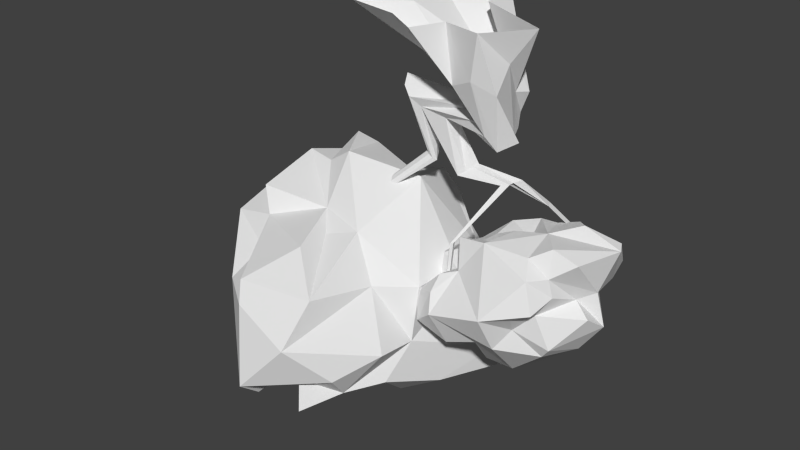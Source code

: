 # Source: Tree10.blend  (saved by Blender 2.74.0; exported with 4.5.12 LTS)
import bpy
from mathutils import Matrix  # noqa: F401  (used for matrix-valued properties, if any)

bpy.ops.wm.read_factory_settings(use_empty=True)
scene = bpy.context.scene
scene.name = 'Scene'

# ---- collections
col_collection_1 = bpy.data.collections.new('Collection 1'); scene.collection.children.link(col_collection_1)

# ---- world
world_world = bpy.data.worlds.new('World'); scene.world = world_world
world_world.color = (0.05088, 0.05088, 0.05088)
world_world.use_sun_shadow = False
world_world.sun_shadow_jitter_overblur = 0.0
world_world.cycles.sampling_method = 'MANUAL'
world_world.cycles.sample_map_resolution = 256

# ---- meshes
me_icosphere_001 = bpy.data.meshes.new('Icosphere.001')
me_icosphere_001.from_pydata([(-1.612, 1.682, 0.0174), (-1.217, -0.3162, 0.6492), (-1.297, -0.1703, 0.5361), (-1.613, -0.9533, -0.1207), (-1.214, -0.8867, 0.1519), (-1.4, 1.507, -1.195), (-1.916, -0.489, -0.2022), (-1.829, -0.4832, -0.4884), (-1.61, -1.305, -0.01951), (-1.761, -1.449, -0.3124), (-1.833, -1.444, -0.5003), (-1.988, -1.277, -0.6758), (-2.208, -0.9956, -0.6183), (-1.292, -1.332, 0.1674), (-1.083, -1.438, 0.1244), (-1.276, -1.883, -0.5068), (-1.488, -1.652, -0.7207), (-1.035, -1.999, -0.4753), (-1.976, 1.243, -0.3098), (-0.74, 1.398, 0.6847), (-1.349, 2.13, -0.6546), (-1.372, 1.842, 0.4704), (-0.9492, 2.198, -0.7981), (-1.126, 1.822, 0.6006), (-1.0, 1.971, 0.3783), (-1.045, 1.176, 0.6883), (-2.173, 0.9608, -0.1759), (-1.584, 1.102, 0.2381), (-2.377, 0.4409, -0.1044), (-2.151, 0.6164, 0.03189), (0.6872, 1.693, -0.04364), (-1.832, 1.16, -1.104), (-1.838, 1.694, -0.2879), (-1.264, 2.169, -0.06021), (-1.246, 1.039, 0.608), (-2.134, -0.2008, -0.07005), (-1.591, 0.2034, 0.309), (-1.832, 0.07978, -1.911), (-2.381, 0.3182, -0.5086), (-2.088, -0.09724, 0.1117), (-2.261, -0.0991, -0.2409), (-2.09, -0.1109, -0.6257), (-1.417, 0.1907, 0.4046), (-2.061, -0.3576, -0.1775), (-2.16, -0.838, -0.7901), (-2.032, -0.7822, -1.276), (-1.903, -1.322, -1.145), (-1.925, -1.245, -0.9545), (-0.7881, -1.364, 0.1552), (-0.6503, -1.916, -0.4019), (-1.796, -1.59, -0.953), (-0.5032, -1.671, -0.06155), (-1.143, -1.78, -0.2298), (-2.161, -1.077, -0.4263), (-2.006, -1.101, -0.8926), (-1.366, -1.189, 0.1844), (-2.798, -0.1316, -1.799), (-1.559, -0.4583, 0.1339), (-1.688, -0.3759, 0.2291), (-2.217, -0.6749, -1.444), (-2.264, 0.8476, -1.517), (-2.021, -0.2053, 0.08359), (-1.004, 1.063, -1.452), (0.1691, 1.101, -1.448), (0.2439, 1.862, -0.116), (0.09437, 1.992, -0.4463), (-0.2173, 2.212, -0.3298), (-0.5982, 1.134, -1.444), (0.5133, 1.466, -0.8973), (0.5625, 1.644, -0.4924), (-1.561, 0.8664, 0.2701), (-1.521, 1.376, 0.3685), (-0.9406, 0.7375, 0.6956), (-1.071, 0.5778, 0.6348), (-1.122, 0.1983, 0.5019), (-1.384, 1.533, 0.514), (-1.886, 1.154, 0.07307), (-0.272, 1.889, 0.4777), (-1.588, 1.633, 0.3137), (-1.184, 1.906, 0.3201), (-0.9773, 1.581, 0.6727), (-0.6993, 1.705, 0.7352), (-1.223, 1.392, 0.6108), (-1.193, 1.602, 0.6218), (-0.5535, 0.9256, 0.7157), (0.2524, 1.496, 0.966), (-0.6772, 1.119, 0.7496), (-0.2676, 1.229, 0.7763), (2.236, 1.081, 0.7409), (-0.1819, 1.83, 0.5664), (-0.169, 1.015, 0.7423), (-0.01286, 0.7771, 0.7965), (0.5104, 1.362, 1.106), (0.06052, 0.6048, 0.847), (0.2892, 0.9397, 1.156), (0.09665, 1.646, 0.8122), (-0.05227, 1.388, 1.028), (-0.4006, 1.095, 0.6645), (0.1549, 1.802, 0.3631), (1.622, -0.4349, 1.344), (-0.2621, 1.944, 0.1781), (0.429, 1.844, 0.5795), (0.7941, 1.874, 0.6882), (0.7673, 1.301, 1.299), (0.931, 1.288, 1.337), (0.6896, 0.7377, 1.212), (0.9741, 0.6412, 1.418), (1.784, 1.49, 0.8871), (1.09, 0.3691, 1.324), (2.166, 0.646, 0.4736), (1.545, -0.4328, 0.32), (1.948, -0.0749, 0.5473), (1.954, -0.3134, 0.9196), (2.22, 0.5543, 1.222), (2.01, 1.257, 1.112), (1.12, 1.807, 0.7229), (0.8573, 0.3558, 1.329), (0.6691, 0.5466, 1.271), (1.693, -0.5373, 1.257), (1.23, -0.531, 1.321), (1.997, 0.1225, 0.3971), (1.218, 1.4, 1.101), (1.223, -1.161, 0.6678), (1.319, -0.9677, 0.7092), (1.088, -1.223, 0.7609), (1.525, -0.6695, 0.2569), (1.85, -0.1417, 1.272), (1.656, -0.2608, 0.4323), (1.318, -0.05713, 1.335), (1.72, 0.333, 1.282), (2.189, 0.4648, 0.6843), (2.176, 0.874, 1.277), (2.088, 0.3053, 1.251), (2.279, 0.7602, 1.149), (1.732, 1.171, 1.195), (1.559, 0.8433, 1.292), (2.123, 1.279, 0.983), (2.222, 1.085, 1.201), (2.298, 0.5776, 0.9758), (1.229, 0.8621, 1.538), (2.147, 0.2558, 0.7412), (1.194, -0.304, 1.39), (1.326, -0.7408, 0.5989), (1.171, 0.1262, 1.32), (1.458, -0.9681, 0.2884), (1.423, -1.138, 0.08751), (0.7141, -1.448, 0.5435), (1.077, -1.492, -0.03356), (0.7054, -1.293, 0.6973), (0.7391, -1.59, 0.3186), (1.298, -1.43, 0.08254), (-0.6282, -1.584, -0.9948), (0.2587, -1.63, 0.2045), (0.48, -1.586, 0.2885), (0.9221, -1.506, 0.3831), (0.9521, -0.1594, 1.32), (1.806, -0.2773, 0.6236), (1.098, -0.07496, 1.318), (0.7454, -0.6189, 1.145), (1.114, -0.9258, 0.9256), (0.1435, -1.876, -0.02862), (0.8641, -1.31, -0.3246), (0.1725, -1.915, -0.5852), (-0.9487, -2.052, -0.6245), (0.9168, -0.5784, 1.199), (1.65, 0.07421, -1.495), (2.194, 0.3248, -0.9489), (1.609, -0.322, -1.286), (2.086, 0.1033, -0.2578), (1.671, -0.8315, -0.8399), (1.794, -0.6552, -0.6083), (1.528, -0.8217, -1.018), (1.584, -0.5538, -1.196), (1.031, -0.9738, -0.96), (1.394, -0.7436, -0.2496), (1.197, -0.9797, -0.2776), (0.8504, -1.18, -0.6468), (1.294, -0.7517, -1.176), (-0.2183, -1.966, -0.3848), (1.227, -0.9079, -0.1406), (2.046, -0.3382, -0.4332), (1.506, -0.5065, -0.09052), (1.726, 0.6838, -0.873), (2.132, -0.09669, -0.2384), (1.893, 0.4626, -1.077), (1.987, 0.6584, -0.07263), (1.705, 0.8769, -0.3722), (1.775, 0.07673, -0.1349), (1.592, 0.8043, -0.7529), (1.867, 0.8071, -0.1329), (2.05, 0.6345, -0.2716), (-0.6891, -1.342, -1.507), (-0.3203, -0.3639, -2.236), (0.2402, -0.4715, -2.26), (-0.6745, -0.5123, -1.861), (-0.08669, 0.2136, -2.113), (0.2518, 0.1137, -1.755), (-0.6202, -0.05826, -1.766), (0.09146, -0.1188, -1.828), (-1.007, -0.1353, -1.389), (-0.8416, 0.2515, -1.47), (0.3841, 0.4915, -1.692), (-0.8413, 0.4783, -1.464), (0.1054, 0.7564, -2.017), (0.6545, 0.9513, -1.574), (0.5356, 0.7772, -1.637), (-0.752, 0.794, -1.467), (-0.7535, -0.09443, -1.552), (0.3018, 1.57, -0.9148), (0.3145, 1.448, -1.074), (-0.07511, 1.994, 0.02311), (-0.1781, 1.955, -0.7078), (-0.5397, 2.41, -0.3191), (-1.142, 1.843, -1.005), (-0.4866, 2.042, 0.2254), (-0.4829, 1.872, -1.004), (-1.424, 0.9011, -1.546), (-1.655, -0.443, -1.806), (-1.238, -0.4201, -1.553), (-1.193, -0.6312, -1.597), (-0.5961, -0.7926, -1.579), (-1.663, -0.7157, -1.52), (-0.6956, -0.2933, -1.726), (-1.794, -0.6517, -1.604), (-1.427, 2.268, -0.4908), (-1.366, 0.2289, -1.598), (-2.144, 0.3796, -1.878), (-1.636, -0.2084, -1.943), (-2.281, 0.8576, -0.4858), (-1.72, 0.6573, -1.648), (-1.872, 1.335, -0.6634), (-1.154, 2.605, -0.5824), (-2.459, 0.5722, -0.4179), (-1.54, 1.766, -0.7765), (-1.645, 1.334, -1.255), (-1.766, 1.995, -0.3103), (-1.509, 1.908, 0.04958), (-0.8987, 2.035, 0.1853), (-0.6254, 2.342, -0.5657), (-0.6901, 2.12, 0.1553), (-1.112, 2.385, -0.6804), (-1.653, 1.905, -0.5259), (-0.9074, 1.768, -1.173), (-1.273, 1.12, -1.537), (-0.9963, 0.3159, -1.39), (-2.091, -0.6957, -1.538), (-0.3621, 2.316, -0.1024), (-0.6694, 2.632, -0.362), (-0.5079, 2.193, -0.05077), (-1.932, -0.515, -1.832), (-1.004, 1.593, -1.253), (-1.655, -0.2345, 0.3117), (-0.7804, 1.921, -1.092), (1.021, -0.3433, 1.334), (-1.918, -0.8311, -1.25), (2.021, 0.3381, 0.2888), (-0.3797, 1.955, 0.3811), (-1.898, 1.369, -0.07874), (-0.6931, 1.964, 0.3218), (-0.7403, 1.933, 0.5545), (-1.36, 1.208, 0.5242), (0.4282, -1.459, 0.5115), (1.575, -0.4967, 0.6639), (-1.438, 0.5214, -1.505), (0.928, 1.437, 1.165), (1.026, 1.85, 0.4184), (-0.01255, 1.517, 1.003), (-2.149, -0.7068, -1.137), (-2.013, -0.4202, -0.3648), (-1.909, -0.7561, -1.448), (-0.8187, -1.816, -0.2831), (-1.342, -1.963, -0.6774), (-0.2994, -1.928, -0.6621), (1.418, -1.2, 0.2416), (1.075, -1.159, -0.1071), (1.299, -0.7682, 0.04052), (2.327, 0.9373, 1.027), (2.027, 0.5147, 0.1159), (1.883, 1.157, 0.01661), (-0.7104, 2.292, -0.1111), (0.118, 1.736, -0.7674), (-0.7104, 1.409, -1.352), (-0.5568, 0.1756, -1.707), (-0.1985, -0.05974, -1.732), (-0.8105, -0.3484, -1.516), (-0.3399, -1.147, -1.433), (0.639, -0.7256, -2.05), (0.5903, -1.286, -1.394), (1.292, -1.021, -0.9785), (1.435, -0.4483, -1.415), (1.821, -0.6059, -0.9592), (0.2076, 0.882, -1.637), (0.9727, 1.082, -1.38), (0.8348, 0.7095, -1.634), (2.204, 0.5052, -0.5924), (1.589, 0.5726, -1.355), (1.558, 0.927, -0.9457), (0.8991, 1.712, 0.8826), (0.5145, 1.79, 0.8381), (1.311, 1.6, 0.8933), (2.102, 1.035, 0.3322), (2.031, 0.649, 0.2264), (1.412, 1.801, 0.5652), (0.05949, 1.759, 0.5864), (1.899, 1.463, 0.2411), (1.809, 0.7783, 0.0234), (1.548, 1.649, 0.08944), (0.4574, 1.775, 0.2827), (1.242, 1.609, -0.3071), (0.1457, 1.304, 1.074), (1.116, 1.773, 0.06171), (1.134, 1.238, 1.356), (1.506, 1.313, 1.087), (0.4252, 1.124, 1.187), (0.5509, 1.503, 0.913), (1.332, 0.6881, 1.433), (0.8135, 1.099, 1.334), (2.095, 1.413, 0.6711), (1.052, 0.9463, 1.415), (2.181, 0.2863, 0.979), (2.044, 1.077, 1.3), (-0.1671, 1.738, 0.8102), (-0.2316, 2.133, -0.03906), (-0.08301, 1.248, 0.9887), (-0.294, 1.658, -1.089), (0.09983, 1.549, -1.128), (0.4507, 1.772, -0.05312), (-0.4031, 1.899, 0.5873), (0.06849, 2.002, -0.1438), (-0.4538, 1.32, 0.6635), (-0.5025, 2.112, -0.7366), (-1.691, 1.467, -0.8854), (-0.6931, 1.705, -1.18), (-1.55, -0.6029, -0.1586), (-0.2374, 1.462, 0.9557), (-1.052, 0.4136, 0.6594), (0.6563, 1.716, 0.1112), (2.083, 0.2488, 0.5462), (0.8276, 1.563, -0.6401), (1.992, -0.2642, 1.063), (0.9261, 0.1376, 1.321), (-1.418, 1.872, 0.2494), (-0.2544, 1.364, -1.355), (-1.152, 1.313, -1.397), (0.3432, 1.792, -0.3774), (1.765, 1.443, -0.08696), (0.4464, 1.631, -0.6843), (1.361, 1.811, 0.3399), (1.485, 1.325, -0.3022), (1.707, 1.193, -0.2058), (1.924, 0.2549, 0.1813), (1.791, 0.9626, -0.1909), (1.728, 0.7673, -0.5407), (1.659, 1.692, 0.3575), (1.324, 1.444, -0.3324), (1.086, 1.595, -0.4613), (0.4586, 1.33, -1.112), (0.4818, 1.133, -1.329), (0.11, 1.876, 0.1096), (1.361, 1.042, -0.7091), (2.12, 0.6831, -0.4181), (1.473, 0.8809, -0.6644), (1.712, 0.07594, 0.004625), (2.037, 0.04975, 1.192), (0.4417, 0.8506, 1.192), (1.476, -0.2558, 1.317), (1.961, 0.7487, 1.274), (-1.684, 1.395, 0.1022), (-0.3606, 0.9041, 0.6503), (-0.1133, 1.864, 0.3786), (-0.7805, 0.8662, 0.7304), (-1.111, 0.8846, 0.6839), (-2.002, 0.8921, 0.02934), (-1.483, 0.8645, 0.4924), (-2.628, 0.6749, -1.284), (-1.523, 1.188, -1.572), (-2.219, -0.1252, -0.4099), (0.1006, 1.027, 1.062), (-2.047, -0.3147, -0.5064), (-1.419, 0.02032, 0.4433), (-2.119, 0.3984, 0.02864), (-2.413, 0.2882, -0.2448), (-2.308, 0.07473, -0.4759), (-1.535, 0.4388, 0.3069), (-1.298, 0.5768, 0.5697), (-2.45, 0.5712, -0.2298), (-0.8179, 2.461, -0.5399), (1.431, -0.6833, 0.9089), (0.2883, -1.994, -0.4038), (0.4657, -1.737, 0.1356), (-0.1839, -1.841, -0.1341), (-0.3764, -1.54, 0.1393), (-2.147, -0.2527, -0.2946), (-2.305, -0.5184, -1.765), (-1.772, -0.9644, -1.294), (-1.953, -0.9086, -1.086), (-2.037, -0.6755, -0.5125), (-0.2552, 0.757, 0.6799), (0.2132, 0.7431, 1.069), (0.4664, 0.5722, 1.222), (0.7088, -0.003541, 1.266), (0.814, -0.3634, 1.244), (0.944, -0.7815, 1.04), (0.4571, -1.241, 0.9383), (0.09911, -1.32, 0.7036), (-0.2394, -1.338, 0.4633), (-0.8075, -1.193, 0.2885), (-1.019, -0.991, 0.2945), (-1.309, -0.6125, 0.1462), (-1.826, -0.1074, 0.2612), (-1.274, 0.364, 0.5509), (-0.8387, 0.5886, 0.6743), (-0.06971, -0.1596, 1.193), (0.1977, 0.02332, 1.191), (0.4529, 0.1966, 1.171), (-0.5238, 0.5605, 0.7956), (-0.4866, 0.2826, 0.9858), (-0.3563, -0.06751, 0.9724), (-0.07312, -0.5029, 1.186), (0.2007, -0.7018, 1.153), (0.5561, -0.8623, 1.062), (-0.6258, -0.7576, 1.18), (-0.5444, -1.009, 0.9483), (-0.4793, -1.148, 0.5426), (-0.8032, -0.4332, 0.9735), (-1.093, -0.3727, 0.8514), (-1.308, -0.3255, 0.371), (-0.6275, -0.01802, 0.6953), (-0.7307, 0.3441, 0.7554), (-1.059, 0.01924, 0.5404), (-1.152, -0.8579, 1.092), (-1.279, -0.7375, 0.5744), (-0.8991, -1.006, 0.6382), (-0.1789, -0.9297, 1.181), (-0.1756, -1.182, 0.7867), (0.1653, -1.082, 1.07), (0.209, -0.3338, 1.194), (0.5007, -0.5074, 1.168), (0.4796, -0.1645, 1.207), (-0.1236, 0.1858, 1.176), (0.1698, 0.3757, 1.011), (-0.2084, 0.5178, 0.9256), (-1.606, 0.645, 0.2071), (-2.337, 0.4502, -1.711), (-2.219, 0.0918, -0.003831), (-1.939, -1.316, -0.3551), (-1.695, -1.497, -0.5378), (-1.423, -1.508, -0.08481), (0.0004726, -1.522, 0.3254), (1.02, -1.147, -0.4681), (-0.9688, -0.9302, -1.599), (-0.4711, -0.6375, -2.168), (0.545, -0.1242, -2.032), (0.3624, -1.581, -1.009), (-0.3038, -1.516, -1.104), (-1.114, -1.542, -1.457), (-1.471, -0.7482, -1.603), (-1.395, -0.4034, -1.637), (-1.251, -0.01527, -1.74), (-0.4774, 1.71, 0.8172), (0.7081, 1.633, -0.2822), (-1.117, 0.7686, -1.399), (-2.0, 1.099, -0.7439), (1.63, 0.07798, 1.301), (2.084, -0.03082, 0.8456), (1.66, -0.07631, 0.2212), (1.52, 1.599, -0.1716), (1.782, 1.641, 0.6043), (1.428, 1.031, 1.403), (0.9227, -1.373, 0.5877), (0.9823, -1.601, 0.1667), (0.791, -1.513, -0.216), (1.463, -0.4283, 0.1083), (1.436, -0.7769, 0.4241), (1.227, -1.055, 0.8556), (-0.972, -1.647, 0.03766), (-1.355, -1.681, -0.2879), (-1.733, -1.683, -1.106), (1.051, 0.4094, -1.603), (1.187, 0.8349, -1.266), (1.312, 1.162, -0.9747), (1.434, 0.9925, -0.4442), (1.958, 0.802, -0.2675), (1.912, 0.3618, -0.1417), (-0.2329, 1.034, -1.505), (0.1735, 1.304, -1.295), (0.9704, 1.398, -1.04), (0.6054, 0.2535, -1.804), (0.09077, 0.565, -2.101), (-0.3845, 0.6072, -1.678), (0.5511, -1.015, -0.5718), (1.322, -0.9181, -1.461), (1.09, -0.3308, -1.77), (1.715, -0.4231, -0.2731), (1.325, -0.9322, -0.4746), (0.882, -1.103, 0.9129), (-0.5652, -1.344, 0.2567), (-1.941, -0.3781, 0.05476), (-0.5189, 0.721, 0.7126), (-0.3018, -0.3502, 0.9848), (2.144, -0.111, -0.4758), (1.896, -0.09022, -1.139), (1.339, 0.02405, -1.666), (-1.573, -1.226, -1.455), (-1.09, 0.4651, -1.385), (0.6598, 0.3256, 1.285), (0.6138, -1.452, -0.5304), (1.711, -0.165, -0.08601), (1.08, 1.266, -0.5499), (0.9156, 0.05253, -1.824)], [], [(28, 385, 381), (276, 138, 130), (119, 387, 118), (139, 315, 468), (120, 337, 111), (337, 255, 109), (299, 121, 312), (403, 148, 495), (469, 124, 495), (123, 474, 122), (387, 142, 262), (124, 469, 122), (124, 474, 495), (125, 275, 472), (147, 471, 274), (253, 141, 155), (128, 365, 463), (127, 465, 111), (127, 262, 110), (119, 118, 99), (130, 109, 276), (131, 320, 366), (129, 315, 108), (463, 129, 128), (112, 339, 99), (366, 129, 113), (315, 139, 106), (158, 437, 420), (132, 463, 363), (132, 113, 129), (132, 363, 319), (134, 320, 114), (134, 312, 468), (135, 366, 320), (135, 468, 315), (319, 138, 133), (136, 317, 107), (137, 320, 131), (137, 276, 114), (88, 136, 276), (138, 276, 133), (113, 132, 319), (139, 318, 106), (140, 337, 130), (140, 319, 464), (141, 365, 128), (128, 143, 157), (125, 472, 110), (118, 262, 112), (143, 128, 129), (143, 108, 340), (141, 157, 155), (144, 275, 125), (469, 146, 149), (146, 261, 149), (145, 274, 275), (273, 144, 122), (390, 160, 152), (159, 474, 387), (148, 469, 495), (148, 403, 261), (147, 150, 470), (470, 154, 149), (150, 274, 145), (150, 147, 274), (390, 51, 49), (272, 178, 49), (261, 153, 149), (152, 448, 390), (153, 261, 152), (153, 389, 149), (154, 469, 149), (471, 147, 470), (155, 400, 401), (157, 340, 155), (156, 262, 127), (156, 111, 112), (141, 253, 119), (157, 141, 128), (437, 158, 401), (143, 340, 157), (273, 150, 145), (154, 470, 150), (160, 389, 152), (160, 390, 388), (161, 449, 274), (161, 471, 506), (162, 453, 506), (178, 162, 388), (390, 178, 388), (163, 272, 17), (164, 401, 158), (164, 402, 119), (305, 189, 351), (166, 501, 165), (502, 165, 289), (493, 174, 170), (185, 277, 483), (167, 501, 290), (168, 500, 294), (507, 187, 362), (472, 181, 507), (169, 494, 288), (288, 177, 171), (170, 180, 493), (171, 290, 169), (490, 173, 176), (172, 290, 171), (172, 289, 167), (169, 170, 494), (173, 491, 289), (289, 177, 173), (176, 449, 506), (175, 494, 174), (175, 274, 449), (500, 180, 290), (174, 494, 170), (177, 288, 173), (177, 289, 171), (162, 178, 272), (173, 288, 176), (179, 275, 274), (179, 175, 174), (180, 170, 290), (294, 166, 184), (181, 493, 507), (181, 472, 275), (493, 181, 174), (352, 188, 361), (183, 500, 168), (183, 507, 493), (294, 184, 182), (180, 500, 183), (277, 185, 305), (166, 165, 184), (186, 481, 351), (186, 482, 352), (187, 507, 168), (187, 483, 362), (188, 352, 182), (188, 296, 361), (189, 305, 185), (189, 482, 351), (190, 482, 185), (190, 483, 360), (191, 285, 454), (191, 455, 450), (284, 194, 450), (457, 218, 456), (286, 193, 452), (193, 286, 451), (284, 222, 194), (450, 220, 285), (358, 210, 100), (488, 203, 201), (196, 283, 195), (196, 487, 452), (197, 282, 195), (269, 223, 221), (198, 283, 196), (198, 452, 192), (284, 207, 197), (199, 457, 458), (200, 282, 199), (207, 282, 197), (201, 293, 487), (291, 203, 489), (488, 201, 195), (202, 489, 200), (203, 291, 201), (203, 488, 489), (204, 291, 357), (204, 292, 293), (205, 291, 204), (205, 293, 201), (206, 461, 62), (282, 207, 199), (489, 202, 206), (207, 284, 199), (208, 346, 68), (208, 325, 280), (358, 98, 307), (209, 356, 485), (68, 209, 208), (100, 369, 358), (211, 330, 66), (211, 280, 324), (279, 247, 231), (248, 322, 246), (330, 215, 252), (236, 0, 79), (256, 214, 258), (65, 280, 211), (33, 224, 235), (215, 330, 211), (215, 324, 332), (228, 385, 26), (393, 249, 245), (249, 217, 245), (218, 457, 199), (456, 219, 450), (219, 456, 218), (219, 284, 450), (220, 450, 194), (220, 451, 285), (221, 456, 394), (457, 223, 217), (192, 194, 283), (222, 283, 194), (223, 457, 221), (245, 59, 393), (254, 269, 394), (504, 225, 263), (225, 504, 458), (225, 37, 263), (267, 45, 395), (226, 443, 60), (37, 225, 227), (267, 7, 378), (330, 238, 66), (229, 60, 216), (443, 226, 56), (229, 263, 226), (462, 230, 31), (62, 243, 343), (20, 240, 22), (231, 33, 279), (228, 26, 18), (26, 372, 76), (20, 213, 233), (233, 331, 32), (234, 331, 5), (234, 375, 31), (235, 32, 0), (20, 224, 231), (232, 374, 38), (236, 33, 235), (33, 237, 279), (213, 5, 233), (386, 238, 22), (238, 386, 212), (239, 279, 237), (239, 258, 214), (240, 20, 231), (240, 386, 22), (241, 32, 235), (241, 20, 233), (331, 230, 32), (242, 213, 252), (375, 243, 216), (250, 5, 213), (244, 458, 504), (244, 202, 200), (249, 393, 227), (245, 267, 59), (246, 212, 279), (246, 322, 66), (247, 386, 231), (247, 279, 212), (279, 248, 246), (215, 332, 252), (238, 212, 66), (239, 214, 248), (322, 248, 214), (388, 162, 506), (227, 458, 217), (98, 358, 369), (230, 462, 18), (426, 58, 57), (441, 93, 91), (79, 341, 24), (6, 497, 43), (410, 74, 335), (150, 273, 469), (402, 158, 420), (398, 94, 377), (93, 398, 91), (18, 257, 32), (257, 0, 32), (22, 213, 20), (313, 94, 364), (408, 57, 333), (260, 82, 75), (213, 242, 250), (410, 42, 379), (254, 395, 45), (267, 44, 7), (380, 383, 442), (409, 42, 36), (11, 54, 47), (446, 47, 46), (395, 254, 394), (394, 46, 395), (476, 52, 475), (272, 49, 17), (471, 161, 274), (389, 153, 152), (389, 160, 388), (469, 154, 150), (470, 149, 389), (261, 146, 148), (401, 253, 155), (402, 164, 158), (474, 124, 122), (464, 111, 337), (474, 159, 495), (474, 123, 387), (144, 473, 122), (253, 401, 119), (473, 125, 110), (126, 339, 363), (142, 473, 262), (464, 112, 111), (356, 209, 68), (133, 276, 131), (463, 126, 363), (107, 317, 467), (75, 21, 78), (105, 316, 364), (370, 86, 25), (93, 441, 440), (103, 313, 316), (318, 139, 468), (327, 77, 256), (279, 239, 248), (465, 120, 111), (485, 63, 484), (25, 371, 370), (245, 217, 269), (243, 375, 343), (224, 33, 231), (269, 254, 45), (242, 332, 250), (37, 227, 393), (284, 218, 199), (457, 217, 458), (283, 222, 197), (456, 221, 457), (445, 53, 12), (270, 52, 15), (270, 51, 475), (477, 50, 46), (159, 402, 495), (455, 191, 454), (178, 390, 49), (271, 163, 17), (453, 162, 272), (473, 142, 123), (144, 145, 275), (51, 270, 49), (473, 123, 122), (273, 122, 469), (144, 125, 473), (273, 145, 144), (111, 156, 127), (146, 469, 148), (449, 161, 506), (175, 179, 274), (449, 176, 288), (494, 175, 449), (181, 275, 174), (294, 182, 352), (505, 117, 399), (109, 130, 337), (468, 135, 320), (298, 102, 101), (302, 299, 467), (116, 108, 106), (296, 188, 182), (483, 187, 168), (482, 186, 351), (91, 397, 441), (77, 327, 89), (334, 87, 323), (327, 256, 258), (321, 89, 327), (212, 246, 66), (263, 461, 504), (322, 210, 328), (238, 330, 22), (206, 484, 489), (292, 204, 357), (487, 196, 195), (224, 20, 235), (458, 200, 199), (283, 198, 192), (452, 198, 196), (282, 200, 489), (284, 219, 218), (283, 197, 195), (488, 195, 282), (192, 193, 451), (193, 192, 452), (451, 220, 194), (269, 221, 394), (451, 194, 192), (222, 284, 197), (285, 191, 450), (271, 151, 163), (275, 179, 174), (490, 176, 506), (491, 173, 490), (289, 172, 171), (290, 170, 169), (290, 172, 167), (166, 294, 500), (167, 289, 165), (288, 171, 169), (295, 184, 165), (67, 484, 206), (281, 67, 62), (328, 64, 344), (458, 244, 200), (293, 205, 204), (201, 487, 195), (62, 67, 206), (507, 183, 168), (483, 168, 294), (501, 167, 165), (493, 180, 183), (295, 165, 502), (184, 295, 182), (296, 182, 295), (109, 301, 300), (303, 98, 369), (262, 156, 112), (311, 121, 264), (260, 71, 27), (255, 277, 301), (138, 319, 130), (102, 298, 297), (91, 377, 90), (397, 91, 90), (108, 116, 340), (482, 190, 360), (297, 115, 102), (84, 97, 86), (66, 322, 328), (8, 55, 4), (86, 370, 84), (266, 96, 309), (23, 24, 21), (505, 116, 106), (465, 127, 110), (99, 118, 112), (366, 135, 315), (400, 155, 340), (302, 115, 299), (316, 104, 103), (108, 143, 129), (114, 136, 107), (116, 505, 340), (344, 69, 346), (337, 120, 255), (105, 117, 106), (312, 134, 114), (483, 190, 185), (319, 140, 130), (369, 89, 303), (482, 189, 185), (90, 323, 87), (260, 75, 71), (481, 186, 352), (325, 209, 485), (397, 90, 368), (60, 443, 374), (230, 331, 31), (378, 59, 267), (30, 310, 460), (65, 328, 344), (266, 95, 321), (79, 24, 258), (214, 100, 322), (227, 225, 458), (411, 73, 335), (326, 30, 460), (309, 92, 85), (133, 113, 319), (142, 387, 123), (121, 299, 264), (387, 119, 402), (277, 255, 350), (339, 126, 365), (40, 392, 35), (258, 237, 79), (461, 206, 504), (99, 339, 365), (338, 69, 460), (66, 65, 211), (209, 325, 208), (118, 387, 262), (121, 311, 312), (486, 68, 338), (291, 205, 201), (70, 373, 27), (151, 454, 163), (365, 141, 99), (350, 255, 465), (85, 95, 266), (315, 129, 366), (463, 132, 129), (317, 136, 88), (60, 374, 31), (409, 61, 497), (228, 462, 374), (23, 80, 259), (35, 61, 39), (303, 101, 98), (310, 30, 336), (30, 326, 336), (402, 159, 387), (258, 24, 259), (0, 257, 367), (33, 236, 79), (444, 39, 36), (343, 250, 281), (243, 62, 216), (250, 332, 281), (392, 43, 35), (210, 322, 100), (96, 323, 309), (269, 45, 245), (341, 21, 24), (443, 38, 374), (252, 22, 330), (376, 41, 378), (36, 383, 444), (383, 36, 410), (384, 73, 72), (126, 463, 365), (382, 38, 56), (375, 216, 60), (257, 18, 76), (429, 74, 379), (71, 367, 27), (375, 234, 5), (71, 75, 78), (0, 236, 235), (18, 26, 76), (497, 58, 251), (63, 291, 484), (291, 63, 357), (462, 31, 374), (382, 41, 376), (44, 396, 7), (395, 54, 44), (4, 3, 8), (407, 55, 13), (443, 56, 38), (46, 394, 477), (12, 396, 44), (7, 396, 268), (333, 53, 3), (45, 267, 245), (406, 48, 496), (448, 152, 261), (391, 51, 390), (272, 163, 454), (326, 64, 358), (259, 327, 258), (83, 80, 23), (95, 303, 321), (97, 329, 86), (19, 86, 329), (386, 240, 231), (371, 72, 370), (484, 67, 342), (459, 81, 19), (84, 498, 368), (80, 81, 259), (498, 84, 370), (34, 260, 373), (331, 233, 5), (385, 232, 38), (78, 341, 0), (22, 252, 213), (72, 371, 384), (324, 215, 211), (381, 38, 382), (442, 29, 380), (332, 242, 252), (230, 18, 32), (232, 385, 228), (327, 259, 459), (462, 228, 18), (367, 76, 27), (34, 371, 25), (268, 6, 43), (376, 40, 382), (383, 384, 442), (383, 410, 384), (38, 381, 385), (226, 263, 37), (374, 232, 228), (42, 409, 379), (39, 409, 36), (39, 444, 35), (40, 444, 382), (40, 376, 392), (444, 40, 35), (226, 37, 56), (475, 48, 14), (42, 410, 36), (43, 497, 35), (43, 392, 268), (11, 12, 44), (41, 56, 393), (59, 41, 393), (446, 50, 16), (10, 11, 446), (378, 7, 268), (47, 395, 46), (47, 446, 11), (48, 406, 14), (48, 475, 496), (49, 270, 17), (151, 271, 455), (50, 446, 46), (50, 477, 16), (454, 151, 455), (51, 391, 475), (52, 476, 15), (52, 270, 475), (53, 333, 12), (53, 445, 3), (54, 395, 47), (54, 11, 44), (55, 407, 4), (55, 8, 13), (60, 229, 226), (41, 382, 56), (57, 497, 333), (57, 408, 426), (58, 497, 57), (58, 426, 251), (44, 267, 395), (59, 378, 41), (263, 229, 216), (263, 216, 461), (61, 409, 39), (61, 35, 497), (375, 60, 31), (331, 234, 31), (63, 485, 357), (64, 328, 358), (64, 326, 344), (24, 23, 259), (214, 256, 100), (280, 65, 344), (258, 239, 237), (202, 504, 206), (67, 281, 342), (68, 486, 356), (68, 346, 338), (69, 338, 346), (69, 344, 460), (346, 208, 280), (70, 372, 29), (202, 244, 504), (328, 65, 66), (373, 70, 442), (72, 411, 370), (73, 411, 72), (73, 384, 335), (74, 429, 335), (74, 410, 379), (32, 241, 233), (341, 79, 0), (76, 372, 27), (367, 257, 76), (386, 247, 212), (23, 21, 75), (78, 21, 341), (78, 367, 71), (367, 78, 0), (217, 249, 227), (223, 269, 217), (80, 19, 81), (81, 459, 259), (19, 80, 25), (75, 83, 23), (82, 260, 25), (83, 75, 82), (250, 343, 5), (80, 82, 25), (80, 83, 82), (85, 266, 309), (85, 314, 298), (86, 19, 25), (87, 334, 329), (461, 216, 62), (264, 104, 311), (77, 369, 256), (309, 377, 313), (323, 90, 377), (369, 77, 89), (87, 97, 90), (377, 91, 398), (303, 95, 298), (97, 84, 368), (92, 314, 85), (92, 309, 313), (398, 93, 440), (314, 92, 264), (94, 313, 377), (94, 398, 364), (323, 96, 334), (95, 85, 298), (89, 321, 303), (96, 266, 334), (97, 368, 90), (97, 87, 329), (210, 358, 328), (307, 102, 265), (88, 276, 109), (20, 241, 235), (237, 33, 79), (100, 256, 369), (101, 307, 98), (101, 303, 298), (102, 307, 101), (313, 103, 92), (265, 115, 302), (103, 264, 92), (104, 264, 103), (104, 316, 311), (115, 297, 299), (105, 318, 316), (106, 318, 105), (501, 166, 500), (107, 467, 299), (312, 107, 299), (320, 134, 468), (108, 315, 106), (401, 164, 119), (113, 131, 366), (110, 472, 465), (110, 262, 473), (255, 301, 109), (337, 140, 464), (119, 99, 141), (112, 464, 339), (113, 133, 131), (320, 137, 114), (276, 137, 131), (136, 114, 276), (399, 105, 364), (115, 265, 102), (300, 88, 109), (120, 465, 255), (117, 505, 106), (117, 105, 399), (107, 312, 114), (88, 300, 317), (448, 261, 404), (465, 362, 350), (294, 360, 483), (306, 466, 310), (305, 278, 300), (456, 503, 394), (475, 391, 496), (353, 306, 347), (476, 16, 15), (354, 508, 308), (353, 302, 467), (271, 15, 477), (5, 343, 375), (306, 353, 304), (354, 466, 348), (477, 455, 271), (355, 508, 338), (460, 355, 338), (454, 453, 272), (355, 460, 308), (382, 444, 381), (302, 347, 265), (346, 280, 344), (260, 34, 25), (485, 356, 357), (28, 380, 29), (356, 486, 357), (400, 340, 505), (314, 264, 297), (280, 325, 324), (468, 312, 311), (349, 351, 481), (359, 480, 508), (360, 294, 352), (268, 392, 378), (361, 296, 359), (278, 349, 345), (467, 317, 304), (361, 481, 352), (362, 483, 350), (317, 300, 304), (310, 336, 265), (362, 465, 507), (301, 277, 305), (300, 301, 305), (14, 406, 13), (466, 354, 308), (318, 468, 311), (349, 481, 348), (278, 351, 349), (345, 306, 304), (323, 377, 309), (363, 464, 319), (6, 396, 333), (307, 336, 326), (324, 325, 342), (347, 310, 265), (508, 354, 348), (14, 447, 475), (298, 314, 297), (486, 338, 508), (459, 334, 321), (372, 70, 27), (397, 368, 498), (19, 329, 459), (373, 442, 384), (380, 28, 381), (488, 282, 489), (70, 29, 442), (327, 459, 321), (447, 9, 446), (326, 358, 307), (281, 332, 324), (409, 251, 379), (260, 27, 373), (9, 447, 8), (371, 373, 384), (335, 428, 411), (371, 34, 373), (428, 335, 429), (450, 503, 456), (450, 455, 503), (16, 477, 15), (10, 446, 9), (464, 363, 339), (385, 28, 29), (451, 286, 285), (286, 287, 285), (285, 287, 454), (287, 453, 454), (429, 2, 1), (251, 426, 379), (452, 492, 286), (492, 491, 286), (286, 491, 287), (425, 1, 431), (426, 2, 379), (491, 490, 287), (287, 490, 453), (490, 506, 453), (334, 459, 329), (1, 426, 431), (492, 289, 491), (16, 476, 446), (498, 370, 411), (372, 26, 385), (288, 494, 449), (17, 270, 15), (251, 409, 497), (336, 307, 265), (1, 425, 429), (2, 426, 1), (492, 502, 289), (2, 429, 379), (316, 318, 311), (501, 500, 290), (447, 13, 8), (396, 12, 333), (445, 12, 11), (3, 408, 333), (281, 62, 343), (321, 334, 266), (445, 11, 10), (445, 10, 9), (445, 9, 8), (447, 14, 13), (407, 13, 406), (271, 17, 15), (484, 291, 489), (342, 281, 324), (292, 357, 486), (342, 485, 484), (4, 408, 3), (261, 403, 404), (388, 471, 389), (471, 470, 389), (378, 392, 376), (486, 480, 292), (480, 479, 292), (292, 479, 293), (479, 478, 293), (293, 478, 487), (478, 509, 487), (4, 407, 431), (344, 326, 460), (410, 335, 384), (345, 466, 306), (481, 361, 359), (29, 372, 385), (393, 56, 37), (302, 353, 347), (310, 347, 306), (502, 478, 295), (508, 355, 308), (478, 479, 295), (295, 479, 296), (479, 480, 296), (482, 360, 352), (480, 359, 296), (325, 485, 342), (348, 466, 345), (460, 310, 308), (348, 481, 508), (278, 345, 304), (381, 444, 380), (399, 364, 398), (264, 299, 297), (278, 304, 300), (345, 349, 348), (353, 467, 304), (396, 6, 268), (444, 383, 380), (277, 350, 483), (408, 4, 431), (445, 8, 3), (310, 466, 308), (313, 364, 316), (497, 6, 333), (481, 359, 508), (351, 278, 305), (432, 423, 422), (433, 419, 418), (422, 434, 433), (434, 435, 433), (433, 435, 419), (435, 420, 419), (423, 405, 434), (405, 404, 434), (434, 404, 435), (404, 403, 435), (435, 403, 420), (403, 495, 420), (418, 412, 499), (419, 436, 418), (420, 437, 419), (418, 436, 412), (436, 413, 412), (419, 437, 436), (437, 438, 436), (436, 438, 413), (438, 414, 413), (448, 404, 405), (437, 401, 438), (401, 400, 438), (438, 400, 414), (400, 505, 414), (412, 417, 499), (413, 439, 412), (414, 440, 413), (412, 439, 417), (439, 416, 417), (413, 440, 439), (440, 441, 439), (439, 441, 416), (441, 415, 416), (414, 399, 440), (399, 398, 440), (391, 405, 496), (390, 448, 391), (441, 397, 415), (397, 498, 415), (391, 448, 405), (446, 476, 447), (426, 408, 431), (476, 475, 447), (431, 407, 432), (407, 406, 432), (432, 406, 423), (406, 496, 423), (421, 418, 499), (422, 433, 421), (423, 434, 422), (421, 433, 418), (496, 405, 423), (416, 427, 417), (415, 428, 416), (417, 427, 424), (427, 425, 424), (416, 428, 427), (428, 429, 427), (427, 429, 425), (430, 422, 421), (415, 411, 428), (425, 431, 430), (431, 432, 430), (430, 432, 422), (424, 421, 499), (425, 430, 424), (424, 430, 421), (498, 411, 415), (417, 424, 499), (508, 480, 486), (505, 399, 414), (509, 452, 487), (509, 502, 492), (503, 455, 477), (495, 402, 420), (509, 492, 452), (507, 465, 472), (506, 471, 388), (503, 477, 394), (509, 478, 502)])
me_icosphere_001.use_remesh_preserve_volume = False
me_icosphere_001.use_remesh_preserve_attributes = False
me_icosphere_001.use_mirror_vertex_groups = False
me_icosphere_001.update()
me_circle = bpy.data.meshes.new('Circle')
me_circle.from_pydata([(0.0, 2.645, 0.0), (-1.341, 1.72, -8.053e-08), (-1.285, 0.4175, -8.053e-08), (-2.561, -0.4175, -8.053e-08), (-0.9768, -0.7316, -8.053e-08), (1.208e-07, -1.351, -8.053e-08), (0.3864, -0.4861, -8.053e-08), (1.443, -0.7334, -8.053e-08), (2.288, 0.4175, -8.053e-08), (0.1223, 1.503, -8.053e-08), (1.647, 1.159, -1.824), (0.1994, 1.151, -1.058), (0.7871, 0.872, -1.76), (0.4267, 0.3795, -1.652), (0.2228, -0.06942, -1.553), (0.6317, -0.5213, -1.453), (1.234, -0.6522, -1.187), (1.801, -0.4121, -1.477), (1.764, 0.1073, -0.8576), (1.558, 0.7076, -1.724), (1.45, 1.124, -2.37), (1.046, 0.9728, -2.307), (0.8618, 0.6112, -2.152), (0.8783, 0.1774, -2.16), (1.089, -0.1631, -2.328), (1.419, -0.2801, -2.579), (1.682, -0.129, -2.95), (2.037, 0.2326, -2.734), (1.598, 0.6664, -2.86), (1.483, 1.007, -2.736), (-1.382, 0.6754, -2.063), (-1.437, 0.3914, -1.834), (-1.315, 0.1295, -2.056), (-1.063, -0.01027, -2.258), (-0.7786, 0.1129, -2.491), (-0.07349, 0.1884, -2.626), (-0.0136, 0.5432, -2.659), (0.7969, -0.8126, -6.331), (-0.8121, 0.8296, -2.669), (-1.173, 0.7501, -2.459), (0.2464, 0.2954, -4.105), (0.4006, 0.4174, -3.98), (0.5275, 0.53, -3.877), (0.5787, 0.7171, -3.836), (0.2641, 0.6182, -4.09), (1.403, 0.4822, -4.103), (1.605, 0.5746, -4.056), (1.627, 0.7074, -4.044), (1.791, 0.8298, -3.956), (1.372, 0.8952, -4.127), (1.969, 1.66, -4.702), (2.176, 1.546, -4.702), (2.276, 1.332, -4.702), (-0.8508, 0.5987, -3.751), (-0.8215, 0.4701, -3.769), (-0.7332, 0.3862, -3.823), (-0.6198, 0.3792, -3.892), (-0.5244, 0.4515, -3.95), (-0.7146, 0.7953, -3.834), (-0.81, 0.7229, -3.776), (-0.8508, 0.5987, -3.751), (-0.8215, 0.4701, -3.769), (-0.7332, 0.3862, -3.823), (-0.6198, 0.3792, -3.892), (-0.5244, 0.4515, -3.95), (-0.7146, 0.7953, -3.834), (-0.81, 0.7229, -3.776), (-2.135, 0.2202, -5.001), (-2.164, 0.06845, -5.001), (-2.098, -0.07148, -5.001), (-1.963, -0.1462, -5.001), (-1.81, -0.1271, -5.001), (-1.869, 0.3449, -5.001), (-2.022, 0.3258, -5.001), (0.8544, -0.7557, -5.363), (0.9097, -0.704, -5.363), (0.8256, -0.5244, -5.363), (0.8523, -0.7609, -6.331), (0.7681, -0.5813, -6.331), (3.254, 1.657, -5.431), (3.461, 1.542, -5.431), (3.561, 1.328, -5.431)], [], [(0, 9, 19, 10), (9, 8, 18, 19), (8, 7, 17, 18), (7, 6, 16, 17), (6, 5, 15, 16), (5, 4, 14, 15), (4, 3, 13, 14), (3, 2, 12, 13), (2, 1, 11, 12), (1, 0, 10, 11), (10, 19, 29, 20), (19, 18, 28, 29), (18, 17, 27, 28), (17, 16, 26, 27), (16, 15, 25, 26), (15, 14, 24, 25), (14, 13, 23, 24), (13, 12, 22, 23), (12, 11, 21, 22), (11, 10, 20, 21), (20, 29, 39, 30), (29, 28, 38, 39), (43, 44, 38), (36, 43, 38), (26, 25, 35, 36), (25, 24, 34, 35), (24, 23, 33, 34), (23, 22, 32, 33), (22, 21, 31, 32), (21, 20, 30, 31), (36, 42, 43), (28, 27, 36, 38), (36, 35, 41, 42), (35, 34, 40, 41), (44, 40, 34, 38), (40, 44, 49, 45), (44, 43, 48, 49), (43, 42, 47, 48), (42, 41, 46, 47), (41, 40, 45, 46), (49, 48, 51, 50), (48, 47, 52, 51), (38, 34, 57, 58), (30, 39, 59, 53), (39, 38, 58, 59), (34, 33, 56, 57), (33, 32, 55, 56), (32, 31, 54, 55), (31, 30, 53, 54), (58, 57, 64, 65), (53, 59, 66, 60), (59, 58, 65, 66), (57, 56, 63, 64), (56, 55, 62, 63), (55, 54, 61, 62), (54, 53, 60, 61), (65, 64, 71, 72), (60, 66, 73, 67), (66, 65, 72, 73), (64, 63, 70, 71), (63, 62, 69, 70), (62, 61, 68, 69), (61, 60, 67, 68), (49, 50, 52, 46), (49, 46, 75, 76), (45, 49, 76, 74), (46, 45, 74, 75), (26, 36, 27), (76, 75, 77, 78), (74, 76, 78, 37), (75, 74, 37, 77), (52, 50, 79, 81), (50, 51, 80, 79), (51, 52, 81, 80)])
me_circle.use_remesh_preserve_volume = False
me_circle.use_remesh_preserve_attributes = False
me_circle.use_mirror_vertex_groups = False
me_circle.update()
me_icosphere = bpy.data.meshes.new('Icosphere')
me_icosphere.from_pydata([(2.044, 2.439, -2.085), (-1.185, 2.539, -0.03512), (-0.9275, 2.444, -0.2836), (-1.841, 1.077, -0.6695), (-1.771, 1.253, -0.1723), (2.499, -0.4157, -2.993), (-1.189, 1.417, -1.229), (-0.9993, 0.7226, -1.446), (-2.423, 1.144, -0.364), (-2.525, 0.629, -0.6637), (-2.437, 0.3103, -0.8951), (-2.137, 0.1729, -1.268), (-1.81, 0.6438, -1.531), (-2.472, 1.189, 0.05004), (-2.545, 0.8314, 0.2158), (-2.93, -0.476, -0.2584), (-2.529, -0.6064, -0.7455), (-3.05, -0.7132, 0.00593), (1.454, 1.958, -2.391), (1.511, 2.802, -0.6786), (3.157, 0.9236, -2.808), (2.108, 3.204, -1.581), (3.454, 0.2219, -2.709), (2.08, 3.208, -1.274), (2.462, 2.666, -1.488), (1.087, 3.045, -0.7554), (0.8994, 2.336, -2.233), (1.06, 2.639, -1.514), (0.01975, 2.493, -2.0), (0.2759, 2.611, -1.818), (2.769, -0.1356, -0.562), (1.802, 0.09526, -3.002), (2.16, 2.041, -2.54), (2.918, 2.102, -2.205), (0.8654, 3.034, -0.8909), (-0.8913, 2.045, -1.423), (-0.3297, 2.43, -0.923), (0.616, -2.047, -3.137), (0.05315, 1.594, -2.317), (-0.8208, 2.422, -1.279), (-0.6834, 1.861, -1.733), (-0.4424, 0.8621, -1.976), (-0.3495, 2.442, -0.7045), (-1.047, 1.676, -1.383), (-1.466, 0.2945, -1.754), (-1.081, -0.8449, -2.162), (-1.926, -0.9262, -1.631), (-1.919, -0.4685, -1.51), (-2.365, 0.6125, 0.4054), (-2.851, -0.9341, 0.2926), (-2.401, -0.7441, -1.216), (-2.625, -0.2735, 0.5757), (-2.885, 0.0098, 0.03661), (-2.022, 0.966, -1.267), (-1.761, -0.1933, -1.591), (-2.288, 1.361, -0.06849), (-0.04602, -0.8682, -3.573), (-1.219, 1.758, -0.6795), (-1.185, 2.129, -0.7259), (-0.8834, -0.9596, -2.514), (1.429, -0.4434, -3.511), (-0.9481, 2.247, -1.195), (2.088, -1.56, -2.704), (2.488, -2.787, -1.913), (2.931, 0.2526, -1.036), (3.262, -0.2317, -1.532), (3.438, 0.4358, -1.765), (2.31, -1.948, -2.459), (2.839, -1.844, -1.364), (2.902, -0.9695, -1.048), (0.6958, 2.587, -1.33), (1.42, 2.958, -1.507), (0.4544, 2.77, -0.4188), (0.2091, 2.716, -0.473), (-0.3041, 2.336, -0.4124), (1.617, 3.184, -1.366), (1.139, 2.634, -1.911), (2.499, 2.067, -0.8417), (1.817, 3.019, -1.757), (2.341, 2.712, -1.632), (1.724, 3.105, -0.9617), (1.957, 2.99, -0.7828), (1.4, 3.159, -1.079), (1.718, 3.236, -1.172), (0.8399, 2.477, -0.2426), (1.798, 2.378, 0.2177), (1.076, 2.759, -0.4093), (1.346, 2.423, -0.1654), (1.879, -0.3799, 1.617), (2.389, 2.134, -0.6601), (1.074, 2.159, -0.004528), (0.7321, 2.01, 0.2951), (1.597, 2.343, 0.6082), (0.4676, 1.969, 0.4952), (0.8705, 2.513, 0.7515), (2.061, 2.28, -0.1248), (1.513, 2.791, 0.1304), (1.166, 2.274, -0.2852), (2.555, 1.334, -0.6049), (-0.904, 0.9297, 2.659), (2.746, 1.446, -1.153), (2.582, 1.515, -0.2336), (2.676, 1.368, 0.1043), (1.477, 2.452, 1.006), (1.485, 2.354, 1.163), (0.6543, 2.124, 1.201), (0.4816, 2.215, 1.65), (2.282, 0.5766, 1.204), (0.158, 1.782, 1.8), (1.351, -1.047, 1.569), (-0.3691, -1.148, 1.627), (0.164, -0.9518, 1.912), (-0.394, -0.2702, 2.412), (0.8237, 0.4374, 2.374), (1.878, 0.7159, 1.712), (2.652, 1.067, 0.4021), (0.06667, 2.036, 1.653), (0.3297, 2.19, 1.354), (-0.9898, 0.6287, 2.685), (-1.151, 1.261, 2.423), (0.5562, -1.241, 1.686), (1.864, 1.594, 1.07), (-1.746, -0.3673, 2.165), (-1.45, -0.3027, 2.157), (-1.929, -0.05157, 2.197), (-0.6962, -1.356, 1.692), (-0.3576, 0.654, 2.575), (-0.1387, -0.9595, 1.71), (-0.4215, 1.39, 2.219), (0.3117, 1.007, 2.217), (0.9713, -0.7, 1.892), (1.261, 0.7312, 2.209), (0.3953, 0.538, 2.457), (1.19, 0.3039, 2.225), (1.621, 1.153, 1.65), (1.026, 1.407, 1.814), (2.013, 0.332, 1.653), (1.633, 0.6068, 2.044), (1.015, -0.1556, 2.18), (0.8236, 2.286, 1.811), (0.6142, -0.6202, 2.04), (-0.8583, 1.537, 2.331), (-1.047, -0.4514, 1.923), (-0.181, 1.589, 1.996), (-1.181, -1.34, 1.851), (-1.338, -1.795, 1.735), (-2.259, -0.2032, 1.863), (-1.906, -1.826, 1.589), (-2.113, 0.1933, 1.913), (-2.343, -0.7623, 1.749), (-1.81, -1.79, 1.815), (-2.025, -2.074, -0.4533), (-2.483, -0.5074, 1.332), (-2.397, -0.5482, 1.539), (-2.198, -0.7871, 1.887), (-0.6744, 1.706, 2.012), (-0.223, -0.7224, 2.006), (-0.5036, 1.581, 2.061), (-1.33, 1.37, 1.972), (-1.564, 0.3888, 2.197), (-2.76, -0.9765, 1.174), (-1.538, -2.139, 1.057), (-2.508, -2.198, 0.6853), (-3.024, -1.141, -0.04558), (-1.248, 1.317, 2.118), (1.407, -4.883, -0.3324), (1.647, -4.209, 0.4186), (0.6858, -4.559, 0.07242), (0.9082, -2.725, 1.134), (-0.3028, -3.891, 0.8404), (-0.1269, -3.463, 1.043), (-0.2336, -4.111, 0.5666), (0.2819, -4.438, 0.2773), (-0.6395, -3.521, 0.3677), (-0.5716, -2.315, 1.162), (-0.9694, -2.26, 1.137), (-1.172, -2.751, 0.6631), (-0.1116, -4.167, 0.2127), (-2.808, -1.379, 0.6367), (-0.9266, -1.974, 1.247), (0.3285, -3.233, 1.198), (-0.2688, -2.002, 1.251), (2.008, -3.404, -0.04322), (0.6109, -2.815, 1.302), (1.835, -4.101, 0.007705), (1.613, -2.003, 0.916), (2.02, -2.246, 0.3072), (0.7104, -2.146, 1.052), (2.084, -2.959, -0.09189), (1.833, -1.942, 0.6882), (1.703, -2.5, 0.7839), (-1.401, -2.992, -1.127), (0.5701, -4.525, -2.143), (0.5864, -5.216, -1.715), (0.04028, -3.417, -1.942), (1.44, -4.28, -2.204), (1.195, -3.925, -1.569), (0.6866, -3.089, -2.081), (0.8384, -4.003, -1.613), (0.253, -1.913, -1.943), (0.9266, -2.103, -2.133), (1.767, -3.779, -1.639), (1.264, -1.998, -2.26), (2.259, -4.06, -2.297), (2.474, -3.631, -1.61), (2.212, -3.71, -1.65), (1.766, -1.971, -2.387), (0.4771, -2.51, -1.947), (2.942, -1.613, -1.587), (2.85, -2.012, -1.659), (2.96, 0.9399, -1.201), (3.268, -0.5082, -1.948), (3.633, 0.8823, -2.093), (2.976, -0.1544, -2.831), (2.801, 1.825, -1.32), (3.214, -0.8427, -2.393), (1.772, -1.377, -2.989), (-0.1743, -2.226, -2.607), (-0.154, -2.128, -2.092), (-0.4345, -2.354, -1.978), (-0.5109, -3.018, -1.454), (-0.7409, -1.726, -2.18), (0.2897, -3.02, -1.956), (-0.6376, -1.738, -2.388), (3.253, 1.408, -2.787), (0.8074, -1.822, -2.604), (0.9564, -1.522, -3.497), (0.2583, -2.442, -2.863), (0.8805, 1.755, -2.543), (1.374, -1.376, -3.147), (1.814, 1.139, -2.711), (3.889, 1.061, -2.884), (0.3623, 1.973, -2.434), (2.62, 0.7215, -2.843), (2.2, -0.3528, -3.119), (2.645, 2.04, -2.688), (2.395, 2.489, -2.116), (2.692, 2.177, -1.639), (3.64, 0.4259, -2.348), (2.898, 1.926, -1.574), (3.623, 0.72, -2.819), (2.66, 1.428, -2.764), (3.024, -0.7883, -2.786), (2.141, -1.431, -3.005), (0.9343, -1.743, -2.201), (-0.8268, -1.3, -2.504), (3.428, 1.112, -1.709), (3.952, 1.02, -2.354), (3.172, 1.326, -1.688), (-0.3496, -2.016, -2.781), (2.776, -0.9254, -2.826), (-1.008, 2.326, -0.7076), (3.248, -0.6902, -2.71), (-0.9379, 1.587, 2.181), (-1.136, -0.9303, -2.03), (0.946, -1.408, 1.473), (2.619, 2.004, -1.047), (1.541, 2.414, -2.191), (2.571, 2.217, -1.325), (2.385, 2.745, -1.117), (1.131, 3.047, -1.149), (-2.342, 0.0295, 1.641), (-0.6424, -0.4796, 2.013), (1.175, -1.432, -2.737), (1.8, 2.054, 0.9094), (2.855, 0.5418, 0.02117), (1.732, 2.747, 0.05801), (-1.078, -0.3956, -2.154), (-1.026, 1.205, -1.491), (-0.913, -1.328, -2.257), (-2.815, -0.4634, 0.231), (-2.977, -0.7972, -0.4207), (-2.626, -1.862, 0.2939), (-1.516, -1.49, 1.915), (-1.367, -1.844, 1.321), (-0.7939, -1.611, 1.387), (1.536, 0.06881, 2.038), (1.307, -1.707, 1.208), (2.283, -1.501, 0.6367), (3.294, 1.455, -1.943), (3.058, -1.039, -1.672), (2.639, -1.523, -2.609), (1.024, -2.936, -2.117), (0.7901, -3.468, -1.756), (0.05948, -2.478, -1.803), (-1.048, -3.127, -0.9285), (0.2082, -5.301, -1.09), (-1.003, -4.094, -0.1683), (-0.6231, -3.857, 0.5577), (0.5152, -4.698, -0.09656), (0.1451, -4.212, 0.698), (2.273, -3.317, -1.938), (2.659, -3.509, -1.282), (2.196, -4.049, -1.401), (1.728, -3.394, 0.6599), (2.062, -4.321, -0.533), (2.363, -3.279, -0.3715), (2.357, 1.6, 0.4582), (2.386, 1.948, 0.1042), (2.305, 1.138, 0.8186), (1.993, -1.118, 1.161), (1.45, -1.423, 1.238), (2.815, 0.4207, 0.4563), (2.343, 1.89, -0.4326), (2.625, -0.9198, 0.6822), (1.689, -1.562, 0.8146), (2.884, -0.7908, 0.1859), (2.647, 0.831, -0.4569), (2.948, -1.318, -0.3807), (1.42, 2.641, 0.3597), (2.959, -0.3381, -0.2121), (1.458, 2.155, 1.351), (1.827, 1.223, 1.306), (1.171, 2.51, 0.7669), (1.926, 1.951, 0.369), (0.6492, 1.884, 1.884), (1.168, 2.394, 1.19), (2.375, -0.2416, 1.257), (0.9643, 2.25, 1.522), (0.5412, -0.1422, 2.273), (1.515, 1.004, 2.02), (2.123, 2.595, -0.3631), (3.157, 1.032, -1.451), (1.315, 2.682, 0.1535), (2.994, -1.309, -2.217), (2.966, -1.857, -1.918), (2.823, 0.1284, -0.7806), (2.416, 2.442, -0.8336), (3.105, 0.4379, -1.266), (1.49, 2.421, -0.4554), (3.424, -0.1594, -2.291), (2.186, 0.531, -2.875), (2.996, -1.058, -2.607), (-1.276, 1.073, -0.8679), (1.609, 2.864, -0.1103), (-0.04542, 2.681, -0.34), (2.71, 0.2333, -0.4487), (0.6906, -0.9665, 1.814), (2.938, -1.597, -0.9582), (-0.3867, 0.01233, 2.546), (-0.2366, 1.857, 1.821), (2.26, 2.799, -1.841), (2.708, -2.033, -2.271), (2.391, -1.185, -2.901), (2.998, -0.4329, -1.177), (2.734, -1.478, 0.2883), (2.951, -1.256, -1.303), (2.936, 0.002639, 0.201), (2.591, -1.681, -0.0418), (2.406, -1.769, 0.2816), (0.8506, -1.565, 1.352), (2.076, -1.92, 0.4891), (1.954, -2.671, 0.2266), (2.836, -0.3257, 0.4929), (2.738, -1.525, -0.2517), (2.965, -1.482, -0.6275), (2.735, -2.293, -1.527), (2.563, -2.856, -1.602), (2.791, 0.8772, -0.9216), (2.35, -2.523, -0.3499), (1.876, -2.864, 0.6637), (2.116, -2.613, -0.1347), (0.6152, -1.785, 1.143), (0.02844, 0.3636, 2.515), (0.7617, 2.391, 0.9441), (-0.6633, 1.101, 2.428), (1.011, 0.9026, 2.131), (1.545, 2.578, -1.885), (0.8998, 2.124, -0.1593), (2.562, 1.678, -0.8121), (0.676, 2.725, -0.3505), (0.6317, 2.987, -0.6337), (0.7354, 2.558, -1.879), (0.5956, 2.972, -1.062), (0.9361, 0.3669, -3.437), (2.188, -1.211, -3.251), (-0.6188, 1.45, -1.851), (0.9969, 2.552, 0.4805), (-0.8005, 0.985, -1.712), (-0.627, 2.456, -0.5687), (-0.0402, 2.481, -1.67), (-0.1444, 2.173, -2.07), (-0.3088, 1.486, -2.092), (0.04152, 2.462, -1.025), (0.176, 2.821, -0.6917), (0.2618, 2.359, -2.247), (3.748, 0.7338, -2.526), (-1.098, 0.1149, 2.258), (-2.692, -1.971, 0.9853), (-2.546, -0.917, 1.472), (-2.746, -0.8357, 0.8264), (-2.499, 0.06869, 0.7776), (-0.8516, 1.565, -1.616), (-0.5006, -1.478, -2.973), (-1.269, -1.234, -1.893), (-1.351, -0.5803, -1.852), (-1.336, 0.815, -1.499), (0.6938, 2.015, 0.02821), (0.5998, 2.331, 0.7316), (0.3349, 2.314, 1.153), (-0.4824, 1.914, 1.7), (-0.9803, 1.61, 1.964), (-1.459, 0.87, 2.104), (-2.237, 0.9879, 1.941), (-2.335, 0.8419, 1.516), (-2.331, 0.6883, 1.063), (-2.186, 0.984, 0.4188), (-1.948, 1.304, 0.1601), (-1.384, 1.455, -0.4046), (-0.8398, 2.454, -0.9485), (-0.1264, 2.668, -0.5677), (0.2722, 2.556, -0.2811), (-0.9063, 2.526, 1.185), (-0.5517, 2.311, 1.26), (-0.2054, 2.067, 1.315), (0.257, 2.465, 0.06863), (-0.2526, 2.714, 0.4393), (-0.7328, 2.404, 0.7222), (-1.419, 2.376, 1.378), (-1.619, 1.933, 1.652), (-1.707, 1.298, 1.905), (-1.961, 2.849, 1.14), (-2.19, 2.171, 1.123), (-2.16, 1.189, 0.8619), (-1.414, 2.734, 0.6295), (-1.342, 2.81, 0.2771), (-1.074, 2.044, -0.3575), (-0.5882, 2.129, 0.2411), (-0.1071, 2.513, 0.01451), (-0.5753, 2.277, -0.2268), (-2.219, 3.182, 0.7511), (-1.795, 2.275, 0.09866), (-2.121, 1.896, 0.5796), (-2.089, 2.304, 1.55), (-2.253, 1.366, 1.324), (-2.156, 1.641, 1.771), (-1.086, 2.161, 1.48), (-1.247, 1.724, 1.759), (-0.7596, 1.968, 1.58), (-0.3942, 2.689, 0.9286), (0.06702, 2.104, 0.8616), (0.2152, 2.386, 0.4357), (0.3844, 2.411, -1.29), (0.9151, -0.9348, -3.512), (-0.5128, 2.395, -1.59), (-2.355, 0.7826, -0.9054), (-2.456, 0.06241, -0.8042), (-2.638, 0.7238, -0.1773), (-2.462, 0.0669, 1.205), (-1.17, -2.542, 0.9318), (-0.8161, -2.72, -1.65), (0.07811, -4.332, -2.021), (1.074, -4.92, -1.491), (-1.722, -3.158, 0.2159), (-1.768, -2.622, -0.3734), (-1.854, -2.514, -1.255), (-0.6883, -2.119, -2.107), (-0.1298, -2.131, -2.29), (0.5514, -2.344, -2.516), (1.986, 2.929, -0.5542), (2.814, -0.686, -0.7399), (1.584, -1.449, -2.56), (1.466, 1.009, -2.737), (-0.1079, 1.039, 2.323), (0.1088, -0.45, 2.265), (0.2538, -1.333, 1.402), (2.941, -1.332, -0.0536), (2.661, 0.04311, 0.844), (1.209, 1.857, 1.72), (-2.11, -0.3022, 2.005), (-2.207, -1.347, 1.779), (-1.923, -1.914, 1.229), (-0.2716, -1.505, 1.366), (-0.9743, -0.9514, 1.853), (-1.687, 0.06871, 2.284), (-2.78, 0.4457, 0.3321), (-2.768, 0.1524, -0.2228), (-2.438, -1.172, -1.264), (1.792, -4.337, -1.046), (2.289, -3.596, -0.8793), (2.659, -2.982, -0.7074), (2.153, -2.062, -0.01671), (1.926, -2.325, 0.6258), (1.182, -2.189, 0.9724), (2.299, -2.506, -2.205), (2.711, -2.386, -1.883), (2.948, -2.66, -1.144), (1.536, -4.348, -1.453), (2.013, -4.3, -2.276), (1.708, -2.884, -2.225), (-1.053, -2.207, 0.431), (-0.1989, -4.866, 0.05771), (0.7823, -5.031, -0.7436), (0.01672, -2.576, 1.172), (-0.7535, -2.793, 1.009), (-1.891, 0.5376, 2.129), (-2.324, 0.5974, 0.6445), (-1.168, 2.03, -1.066), (0.5444, 2.35, -0.1015), (-1.148, 2.257, 0.9377), (0.7214, -3.334, 1.091), (1.039, -4.461, 0.2748), (1.332, -4.933, -0.6809), (-1.516, -1.892, -1.756), (1.128, -1.572, -2.349), (-0.0127, 2.14, 1.491), (-1.713, -2.364, 0.7705), (0.3018, -2.072, 1.196), (2.517, -1.797, -0.5227), (1.336, -4.803, -1.14)], [], [(28, 385, 381), (276, 138, 130), (119, 387, 118), (139, 315, 468), (120, 337, 111), (337, 255, 109), (299, 121, 312), (403, 148, 495), (469, 124, 495), (123, 474, 122), (387, 142, 262), (124, 469, 122), (124, 474, 495), (125, 275, 472), (147, 471, 274), (253, 141, 155), (128, 365, 463), (127, 465, 111), (127, 262, 110), (119, 118, 99), (130, 109, 276), (131, 320, 366), (129, 315, 108), (463, 129, 128), (112, 339, 99), (366, 129, 113), (315, 139, 106), (158, 437, 420), (132, 463, 363), (132, 113, 129), (132, 363, 319), (134, 320, 114), (134, 312, 468), (135, 366, 320), (135, 468, 315), (319, 138, 133), (136, 317, 107), (137, 320, 131), (137, 276, 114), (88, 136, 276), (138, 276, 133), (113, 132, 319), (139, 318, 106), (140, 337, 130), (140, 319, 464), (141, 365, 128), (128, 143, 157), (125, 472, 110), (118, 262, 112), (143, 128, 129), (143, 108, 340), (141, 157, 155), (144, 275, 125), (469, 146, 149), (146, 261, 149), (145, 274, 275), (273, 144, 122), (390, 160, 152), (159, 474, 387), (148, 469, 495), (148, 403, 261), (147, 150, 470), (470, 154, 149), (150, 274, 145), (150, 147, 274), (390, 51, 49), (272, 178, 49), (261, 153, 149), (152, 448, 390), (153, 261, 152), (153, 389, 149), (154, 469, 149), (471, 147, 470), (155, 400, 401), (157, 340, 155), (156, 262, 127), (156, 111, 112), (141, 253, 119), (157, 141, 128), (437, 158, 401), (143, 340, 157), (273, 150, 145), (154, 470, 150), (160, 389, 152), (160, 390, 388), (161, 449, 274), (161, 471, 506), (162, 453, 506), (178, 162, 388), (390, 178, 388), (163, 272, 17), (164, 401, 158), (164, 402, 119), (305, 189, 351), (166, 501, 165), (502, 165, 289), (493, 174, 170), (185, 277, 483), (167, 501, 290), (168, 500, 294), (507, 187, 362), (472, 181, 507), (169, 494, 288), (288, 177, 171), (170, 180, 493), (171, 290, 169), (490, 173, 176), (172, 290, 171), (172, 289, 167), (169, 170, 494), (173, 491, 289), (289, 177, 173), (176, 449, 506), (175, 494, 174), (175, 274, 449), (500, 180, 290), (174, 494, 170), (177, 288, 173), (177, 289, 171), (162, 178, 272), (173, 288, 176), (179, 275, 274), (179, 175, 174), (180, 170, 290), (294, 166, 184), (181, 493, 507), (181, 472, 275), (493, 181, 174), (352, 188, 361), (183, 500, 168), (183, 507, 493), (294, 184, 182), (180, 500, 183), (277, 185, 305), (166, 165, 184), (186, 481, 351), (186, 482, 352), (187, 507, 168), (187, 483, 362), (188, 352, 182), (188, 296, 361), (189, 305, 185), (189, 482, 351), (190, 482, 185), (190, 483, 360), (191, 285, 454), (191, 455, 450), (284, 194, 450), (457, 218, 456), (286, 193, 452), (193, 286, 451), (284, 222, 194), (450, 220, 285), (358, 210, 100), (488, 203, 201), (196, 283, 195), (196, 487, 452), (197, 282, 195), (269, 223, 221), (198, 283, 196), (198, 452, 192), (284, 207, 197), (199, 457, 458), (200, 282, 199), (207, 282, 197), (201, 293, 487), (291, 203, 489), (488, 201, 195), (202, 489, 200), (203, 291, 201), (203, 488, 489), (204, 291, 357), (204, 292, 293), (205, 291, 204), (205, 293, 201), (206, 461, 62), (282, 207, 199), (489, 202, 206), (207, 284, 199), (208, 346, 68), (208, 325, 280), (358, 98, 307), (209, 356, 485), (68, 209, 208), (100, 369, 358), (211, 330, 66), (211, 280, 324), (279, 247, 231), (248, 322, 246), (330, 215, 252), (236, 0, 79), (256, 214, 258), (65, 280, 211), (33, 224, 235), (215, 330, 211), (215, 324, 332), (228, 385, 26), (393, 249, 245), (249, 217, 245), (218, 457, 199), (456, 219, 450), (219, 456, 218), (219, 284, 450), (220, 450, 194), (220, 451, 285), (221, 456, 394), (457, 223, 217), (192, 194, 283), (222, 283, 194), (223, 457, 221), (245, 59, 393), (254, 269, 394), (504, 225, 263), (225, 504, 458), (225, 37, 263), (267, 45, 395), (226, 443, 60), (37, 225, 227), (267, 7, 378), (330, 238, 66), (229, 60, 216), (443, 226, 56), (229, 263, 226), (462, 230, 31), (62, 243, 343), (20, 240, 22), (231, 33, 279), (228, 26, 18), (26, 372, 76), (20, 213, 233), (233, 331, 32), (234, 331, 5), (234, 375, 31), (235, 32, 0), (20, 224, 231), (232, 374, 38), (236, 33, 235), (33, 237, 279), (213, 5, 233), (386, 238, 22), (238, 386, 212), (239, 279, 237), (239, 258, 214), (240, 20, 231), (240, 386, 22), (241, 32, 235), (241, 20, 233), (331, 230, 32), (242, 213, 252), (375, 243, 216), (250, 5, 213), (244, 458, 504), (244, 202, 200), (249, 393, 227), (245, 267, 59), (246, 212, 279), (246, 322, 66), (247, 386, 231), (247, 279, 212), (279, 248, 246), (215, 332, 252), (238, 212, 66), (239, 214, 248), (322, 248, 214), (388, 162, 506), (227, 458, 217), (98, 358, 369), (230, 462, 18), (426, 58, 57), (441, 93, 91), (79, 341, 24), (6, 497, 43), (410, 74, 335), (150, 273, 469), (402, 158, 420), (398, 94, 377), (93, 398, 91), (18, 257, 32), (257, 0, 32), (22, 213, 20), (313, 94, 364), (408, 57, 333), (260, 82, 75), (213, 242, 250), (410, 42, 379), (254, 395, 45), (267, 44, 7), (380, 383, 442), (409, 42, 36), (11, 54, 47), (446, 47, 46), (395, 254, 394), (394, 46, 395), (476, 52, 475), (272, 49, 17), (471, 161, 274), (389, 153, 152), (389, 160, 388), (469, 154, 150), (470, 149, 389), (261, 146, 148), (401, 253, 155), (402, 164, 158), (474, 124, 122), (464, 111, 337), (474, 159, 495), (474, 123, 387), (144, 473, 122), (253, 401, 119), (473, 125, 110), (126, 339, 363), (142, 473, 262), (464, 112, 111), (356, 209, 68), (133, 276, 131), (463, 126, 363), (107, 317, 467), (75, 21, 78), (105, 316, 364), (370, 86, 25), (93, 441, 440), (103, 313, 316), (318, 139, 468), (327, 77, 256), (279, 239, 248), (465, 120, 111), (485, 63, 484), (25, 371, 370), (245, 217, 269), (243, 375, 343), (224, 33, 231), (269, 254, 45), (242, 332, 250), (37, 227, 393), (284, 218, 199), (457, 217, 458), (283, 222, 197), (456, 221, 457), (445, 53, 12), (270, 52, 15), (270, 51, 475), (477, 50, 46), (159, 402, 495), (455, 191, 454), (178, 390, 49), (271, 163, 17), (453, 162, 272), (473, 142, 123), (144, 145, 275), (51, 270, 49), (473, 123, 122), (273, 122, 469), (144, 125, 473), (273, 145, 144), (111, 156, 127), (146, 469, 148), (449, 161, 506), (175, 179, 274), (449, 176, 288), (494, 175, 449), (181, 275, 174), (294, 182, 352), (505, 117, 399), (109, 130, 337), (468, 135, 320), (298, 102, 101), (302, 299, 467), (116, 108, 106), (296, 188, 182), (483, 187, 168), (482, 186, 351), (91, 397, 441), (77, 327, 89), (334, 87, 323), (327, 256, 258), (321, 89, 327), (212, 246, 66), (263, 461, 504), (322, 210, 328), (238, 330, 22), (206, 484, 489), (292, 204, 357), (487, 196, 195), (224, 20, 235), (458, 200, 199), (283, 198, 192), (452, 198, 196), (282, 200, 489), (284, 219, 218), (283, 197, 195), (488, 195, 282), (192, 193, 451), (193, 192, 452), (451, 220, 194), (269, 221, 394), (451, 194, 192), (222, 284, 197), (285, 191, 450), (271, 151, 163), (275, 179, 174), (490, 176, 506), (491, 173, 490), (289, 172, 171), (290, 170, 169), (290, 172, 167), (166, 294, 500), (167, 289, 165), (288, 171, 169), (295, 184, 165), (67, 484, 206), (281, 67, 62), (328, 64, 344), (458, 244, 200), (293, 205, 204), (201, 487, 195), (62, 67, 206), (507, 183, 168), (483, 168, 294), (501, 167, 165), (493, 180, 183), (295, 165, 502), (184, 295, 182), (296, 182, 295), (109, 301, 300), (303, 98, 369), (262, 156, 112), (311, 121, 264), (260, 71, 27), (255, 277, 301), (138, 319, 130), (102, 298, 297), (91, 377, 90), (397, 91, 90), (108, 116, 340), (482, 190, 360), (297, 115, 102), (84, 97, 86), (66, 322, 328), (8, 55, 4), (86, 370, 84), (266, 96, 309), (23, 24, 21), (505, 116, 106), (465, 127, 110), (99, 118, 112), (366, 135, 315), (400, 155, 340), (302, 115, 299), (316, 104, 103), (108, 143, 129), (114, 136, 107), (116, 505, 340), (344, 69, 346), (337, 120, 255), (105, 117, 106), (312, 134, 114), (483, 190, 185), (319, 140, 130), (369, 89, 303), (482, 189, 185), (90, 323, 87), (260, 75, 71), (481, 186, 352), (325, 209, 485), (397, 90, 368), (60, 443, 374), (230, 331, 31), (378, 59, 267), (30, 310, 460), (65, 328, 344), (266, 95, 321), (79, 24, 258), (214, 100, 322), (227, 225, 458), (411, 73, 335), (326, 30, 460), (309, 92, 85), (133, 113, 319), (142, 387, 123), (121, 299, 264), (387, 119, 402), (277, 255, 350), (339, 126, 365), (40, 392, 35), (258, 237, 79), (461, 206, 504), (99, 339, 365), (338, 69, 460), (66, 65, 211), (209, 325, 208), (118, 387, 262), (121, 311, 312), (486, 68, 338), (291, 205, 201), (70, 373, 27), (151, 454, 163), (365, 141, 99), (350, 255, 465), (85, 95, 266), (315, 129, 366), (463, 132, 129), (317, 136, 88), (60, 374, 31), (409, 61, 497), (228, 462, 374), (23, 80, 259), (35, 61, 39), (303, 101, 98), (310, 30, 336), (30, 326, 336), (402, 159, 387), (258, 24, 259), (0, 257, 367), (33, 236, 79), (444, 39, 36), (343, 250, 281), (243, 62, 216), (250, 332, 281), (392, 43, 35), (210, 322, 100), (96, 323, 309), (269, 45, 245), (341, 21, 24), (443, 38, 374), (252, 22, 330), (376, 41, 378), (36, 383, 444), (383, 36, 410), (384, 73, 72), (126, 463, 365), (382, 38, 56), (375, 216, 60), (257, 18, 76), (429, 74, 379), (71, 367, 27), (375, 234, 5), (71, 75, 78), (0, 236, 235), (18, 26, 76), (497, 58, 251), (63, 291, 484), (291, 63, 357), (462, 31, 374), (382, 41, 376), (44, 396, 7), (395, 54, 44), (4, 3, 8), (407, 55, 13), (443, 56, 38), (46, 394, 477), (12, 396, 44), (7, 396, 268), (333, 53, 3), (45, 267, 245), (406, 48, 496), (448, 152, 261), (391, 51, 390), (272, 163, 454), (326, 64, 358), (259, 327, 258), (83, 80, 23), (95, 303, 321), (97, 329, 86), (19, 86, 329), (386, 240, 231), (371, 72, 370), (484, 67, 342), (459, 81, 19), (84, 498, 368), (80, 81, 259), (498, 84, 370), (34, 260, 373), (331, 233, 5), (385, 232, 38), (78, 341, 0), (22, 252, 213), (72, 371, 384), (324, 215, 211), (381, 38, 382), (442, 29, 380), (332, 242, 252), (230, 18, 32), (232, 385, 228), (327, 259, 459), (462, 228, 18), (367, 76, 27), (34, 371, 25), (268, 6, 43), (376, 40, 382), (383, 384, 442), (383, 410, 384), (38, 381, 385), (226, 263, 37), (374, 232, 228), (42, 409, 379), (39, 409, 36), (39, 444, 35), (40, 444, 382), (40, 376, 392), (444, 40, 35), (226, 37, 56), (475, 48, 14), (42, 410, 36), (43, 497, 35), (43, 392, 268), (11, 12, 44), (41, 56, 393), (59, 41, 393), (446, 50, 16), (10, 11, 446), (378, 7, 268), (47, 395, 46), (47, 446, 11), (48, 406, 14), (48, 475, 496), (49, 270, 17), (151, 271, 455), (50, 446, 46), (50, 477, 16), (454, 151, 455), (51, 391, 475), (52, 476, 15), (52, 270, 475), (53, 333, 12), (53, 445, 3), (54, 395, 47), (54, 11, 44), (55, 407, 4), (55, 8, 13), (60, 229, 226), (41, 382, 56), (57, 497, 333), (57, 408, 426), (58, 497, 57), (58, 426, 251), (44, 267, 395), (59, 378, 41), (263, 229, 216), (263, 216, 461), (61, 409, 39), (61, 35, 497), (375, 60, 31), (331, 234, 31), (63, 485, 357), (64, 328, 358), (64, 326, 344), (24, 23, 259), (214, 256, 100), (280, 65, 344), (258, 239, 237), (202, 504, 206), (67, 281, 342), (68, 486, 356), (68, 346, 338), (69, 338, 346), (69, 344, 460), (346, 208, 280), (70, 372, 29), (202, 244, 504), (328, 65, 66), (373, 70, 442), (72, 411, 370), (73, 411, 72), (73, 384, 335), (74, 429, 335), (74, 410, 379), (32, 241, 233), (341, 79, 0), (76, 372, 27), (367, 257, 76), (386, 247, 212), (23, 21, 75), (78, 21, 341), (78, 367, 71), (367, 78, 0), (217, 249, 227), (223, 269, 217), (80, 19, 81), (81, 459, 259), (19, 80, 25), (75, 83, 23), (82, 260, 25), (83, 75, 82), (250, 343, 5), (80, 82, 25), (80, 83, 82), (85, 266, 309), (85, 314, 298), (86, 19, 25), (87, 334, 329), (461, 216, 62), (264, 104, 311), (77, 369, 256), (309, 377, 313), (323, 90, 377), (369, 77, 89), (87, 97, 90), (377, 91, 398), (303, 95, 298), (97, 84, 368), (92, 314, 85), (92, 309, 313), (398, 93, 440), (314, 92, 264), (94, 313, 377), (94, 398, 364), (323, 96, 334), (95, 85, 298), (89, 321, 303), (96, 266, 334), (97, 368, 90), (97, 87, 329), (210, 358, 328), (307, 102, 265), (88, 276, 109), (20, 241, 235), (237, 33, 79), (100, 256, 369), (101, 307, 98), (101, 303, 298), (102, 307, 101), (313, 103, 92), (265, 115, 302), (103, 264, 92), (104, 264, 103), (104, 316, 311), (115, 297, 299), (105, 318, 316), (106, 318, 105), (501, 166, 500), (107, 467, 299), (312, 107, 299), (320, 134, 468), (108, 315, 106), (401, 164, 119), (113, 131, 366), (110, 472, 465), (110, 262, 473), (255, 301, 109), (337, 140, 464), (119, 99, 141), (112, 464, 339), (113, 133, 131), (320, 137, 114), (276, 137, 131), (136, 114, 276), (399, 105, 364), (115, 265, 102), (300, 88, 109), (120, 465, 255), (117, 505, 106), (117, 105, 399), (107, 312, 114), (88, 300, 317), (448, 261, 404), (465, 362, 350), (294, 360, 483), (306, 466, 310), (305, 278, 300), (456, 503, 394), (475, 391, 496), (353, 306, 347), (476, 16, 15), (354, 508, 308), (353, 302, 467), (271, 15, 477), (5, 343, 375), (306, 353, 304), (354, 466, 348), (477, 455, 271), (355, 508, 338), (460, 355, 338), (454, 453, 272), (355, 460, 308), (382, 444, 381), (302, 347, 265), (346, 280, 344), (260, 34, 25), (485, 356, 357), (28, 380, 29), (356, 486, 357), (400, 340, 505), (314, 264, 297), (280, 325, 324), (468, 312, 311), (349, 351, 481), (359, 480, 508), (360, 294, 352), (268, 392, 378), (361, 296, 359), (278, 349, 345), (467, 317, 304), (361, 481, 352), (362, 483, 350), (317, 300, 304), (310, 336, 265), (362, 465, 507), (301, 277, 305), (300, 301, 305), (14, 406, 13), (466, 354, 308), (318, 468, 311), (349, 481, 348), (278, 351, 349), (345, 306, 304), (323, 377, 309), (363, 464, 319), (6, 396, 333), (307, 336, 326), (324, 325, 342), (347, 310, 265), (508, 354, 348), (14, 447, 475), (298, 314, 297), (486, 338, 508), (459, 334, 321), (372, 70, 27), (397, 368, 498), (19, 329, 459), (373, 442, 384), (380, 28, 381), (488, 282, 489), (70, 29, 442), (327, 459, 321), (447, 9, 446), (326, 358, 307), (281, 332, 324), (409, 251, 379), (260, 27, 373), (9, 447, 8), (371, 373, 384), (335, 428, 411), (371, 34, 373), (428, 335, 429), (450, 503, 456), (450, 455, 503), (16, 477, 15), (10, 446, 9), (464, 363, 339), (385, 28, 29), (451, 286, 285), (286, 287, 285), (285, 287, 454), (287, 453, 454), (429, 2, 1), (251, 426, 379), (452, 492, 286), (492, 491, 286), (286, 491, 287), (425, 1, 431), (426, 2, 379), (491, 490, 287), (287, 490, 453), (490, 506, 453), (334, 459, 329), (1, 426, 431), (492, 289, 491), (16, 476, 446), (498, 370, 411), (372, 26, 385), (288, 494, 449), (17, 270, 15), (251, 409, 497), (336, 307, 265), (1, 425, 429), (2, 426, 1), (492, 502, 289), (2, 429, 379), (316, 318, 311), (501, 500, 290), (447, 13, 8), (396, 12, 333), (445, 12, 11), (3, 408, 333), (281, 62, 343), (321, 334, 266), (445, 11, 10), (445, 10, 9), (445, 9, 8), (447, 14, 13), (407, 13, 406), (271, 17, 15), (484, 291, 489), (342, 281, 324), (292, 357, 486), (342, 485, 484), (4, 408, 3), (261, 403, 404), (388, 471, 389), (471, 470, 389), (378, 392, 376), (486, 480, 292), (480, 479, 292), (292, 479, 293), (479, 478, 293), (293, 478, 487), (478, 509, 487), (4, 407, 431), (344, 326, 460), (410, 335, 384), (345, 466, 306), (481, 361, 359), (29, 372, 385), (393, 56, 37), (302, 353, 347), (310, 347, 306), (502, 478, 295), (508, 355, 308), (478, 479, 295), (295, 479, 296), (479, 480, 296), (482, 360, 352), (480, 359, 296), (325, 485, 342), (348, 466, 345), (460, 310, 308), (348, 481, 508), (278, 345, 304), (381, 444, 380), (399, 364, 398), (264, 299, 297), (278, 304, 300), (345, 349, 348), (353, 467, 304), (396, 6, 268), (444, 383, 380), (277, 350, 483), (408, 4, 431), (445, 8, 3), (310, 466, 308), (313, 364, 316), (497, 6, 333), (481, 359, 508), (351, 278, 305), (432, 423, 422), (433, 419, 418), (422, 434, 433), (434, 435, 433), (433, 435, 419), (435, 420, 419), (423, 405, 434), (405, 404, 434), (434, 404, 435), (404, 403, 435), (435, 403, 420), (403, 495, 420), (418, 412, 499), (419, 436, 418), (420, 437, 419), (418, 436, 412), (436, 413, 412), (419, 437, 436), (437, 438, 436), (436, 438, 413), (438, 414, 413), (448, 404, 405), (437, 401, 438), (401, 400, 438), (438, 400, 414), (400, 505, 414), (412, 417, 499), (413, 439, 412), (414, 440, 413), (412, 439, 417), (439, 416, 417), (413, 440, 439), (440, 441, 439), (439, 441, 416), (441, 415, 416), (414, 399, 440), (399, 398, 440), (391, 405, 496), (390, 448, 391), (441, 397, 415), (397, 498, 415), (391, 448, 405), (446, 476, 447), (426, 408, 431), (476, 475, 447), (431, 407, 432), (407, 406, 432), (432, 406, 423), (406, 496, 423), (421, 418, 499), (422, 433, 421), (423, 434, 422), (421, 433, 418), (496, 405, 423), (416, 427, 417), (415, 428, 416), (417, 427, 424), (427, 425, 424), (416, 428, 427), (428, 429, 427), (427, 429, 425), (430, 422, 421), (415, 411, 428), (425, 431, 430), (431, 432, 430), (430, 432, 422), (424, 421, 499), (425, 430, 424), (424, 430, 421), (498, 411, 415), (417, 424, 499), (508, 480, 486), (505, 399, 414), (509, 452, 487), (509, 502, 492), (503, 455, 477), (495, 402, 420), (509, 492, 452), (507, 465, 472), (506, 471, 388), (503, 477, 394), (509, 478, 502)])
me_icosphere.use_remesh_preserve_volume = False
me_icosphere.use_remesh_preserve_attributes = False
me_icosphere.use_mirror_vertex_groups = False
me_icosphere.update()

# ---- objects
ob_bush2 = bpy.data.objects.new('Bush2', me_icosphere_001)
ob_trunk = bpy.data.objects.new('Trunk', me_circle)
ob_bush1 = bpy.data.objects.new('Bush1', me_icosphere)

# ---- transforms, parenting, visibility, modifiers, constraints
ob_bush2.location = (2.224, 0.1312, -6.216)
ob_bush2.lineart.crease_threshold = 0.0
_m = ob_bush2.modifiers.new('Decimate', 'DECIMATE')
_m.ratio = 0.165
ob_trunk.location = (0.0, 0.0, 0.0)
ob_trunk.lineart.crease_threshold = 0.0
_m = ob_trunk.modifiers.new('Triangulate', 'TRIANGULATE')
ob_bush1.location = (-2.598, 0.0, -6.839)
ob_bush1.lineart.crease_threshold = 0.0
_m = ob_bush1.modifiers.new('Decimate', 'DECIMATE')
_m.ratio = 0.165

# ---- collection membership
col_collection_1.objects.link(ob_bush2)
col_collection_1.objects.link(ob_trunk)
col_collection_1.objects.link(ob_bush1)

# ---- scene / render settings (as saved in the file)
scene.frame_start = 1; scene.frame_end = 250; scene.frame_set(1)
scene.render.engine = 'BLENDER_EEVEE_NEXT'
scene.render.resolution_percentage = 50
scene.render.dither_intensity = 0.0
scene.cycles.use_denoising = False
scene.cycles.samples = 10
scene.cycles.sampling_pattern = 'TABULATED_SOBOL'
scene.cycles.light_sampling_threshold = 0.0
scene.cycles.use_adaptive_sampling = False
scene.cycles.use_light_tree = False
scene.cycles.blur_glossy = 0.0
scene.cycles.pixel_filter_type = 'GAUSSIAN'
scene.cycles.sample_clamp_indirect = 0.0
scene.view_settings.view_transform = 'Standard'
bpy.context.view_layer.update()

# ---- added for rendering (the .blend has no active camera and no usable light): camera, sun
cam_auto = bpy.data.cameras.new('AutoCamera')
cam_auto.lens = 50.0
cam_auto.sensor_width = 36.0
cam_auto.clip_end = 1000.0
ob_auto_camera = bpy.data.objects.new('AutoCamera', cam_auto)
scene.collection.objects.link(ob_auto_camera)
ob_auto_camera.location = (15.1246, -19.7775, 7.3009)
ob_auto_camera.rotation_euler = (1.09748, -7.21219e-08, 0.694738)
scene.camera = ob_auto_camera
light_auto_sun = bpy.data.lights.new('AutoSun', 'SUN')
light_auto_sun.energy = 3.0
light_auto_sun.angle = 0.0523599
ob_auto_sun = bpy.data.objects.new('AutoSun', light_auto_sun)
scene.collection.objects.link(ob_auto_sun)
ob_auto_sun.rotation_euler = (0.872665, 0.174533, 0.523599)
bpy.context.view_layer.update()

